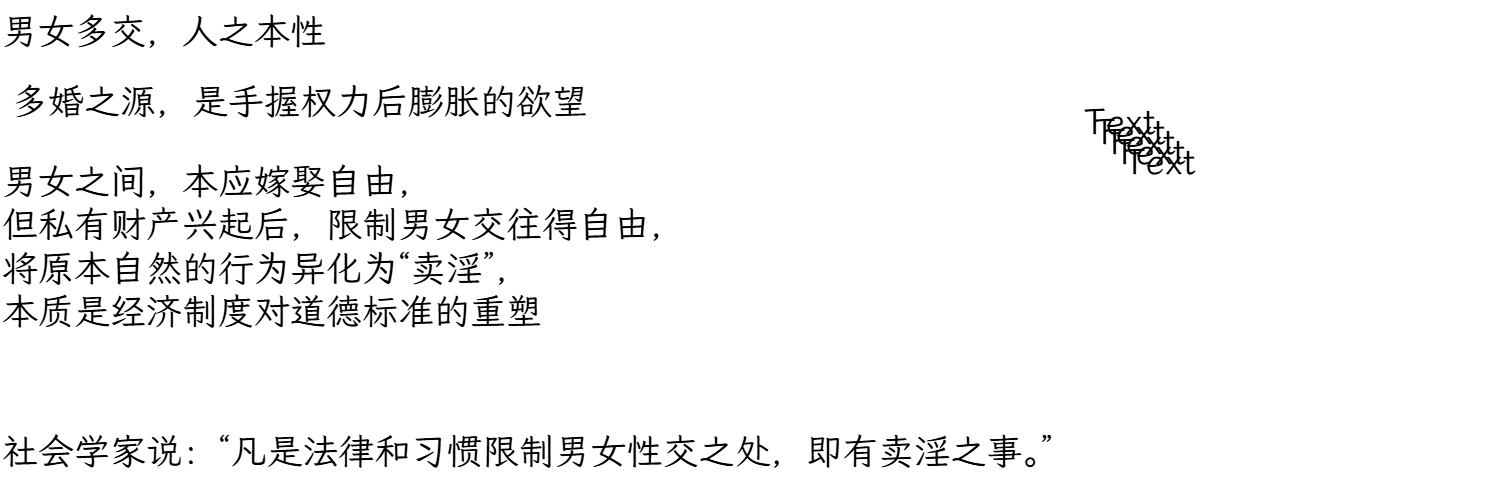

The diagram above was exported from draw.io. Its source (the exported page's mxGraphModel, read from the mxfile embedded in the PNG):
<mxGraphModel dx="2212" dy="1362" grid="1" gridSize="10" guides="1" tooltips="1" connect="0" arrows="1" fold="1" page="1" pageScale="1" pageWidth="1654" pageHeight="1169" background="#ffffff" math="0" shadow="0" adaptiveColors="simple">
  <root>
    <mxCell id="0" />
    <mxCell id="1" parent="0" />
    <mxCell id="cyGOunlHLDhW3c41F6Hx-5" parent="1" style="text;html=1;whiteSpace=wrap;strokeColor=none;fillColor=none;align=left;verticalAlign=middle;rounded=0;fontFamily=霞鹜文楷;fontSize=36;glass=0;sketch=1;curveFitting=1;jiggle=2;fontStyle=0" value="男女多交，人之本性" vertex="1">
      <mxGeometry height="60" width="350" x="80" y="70" as="geometry" />
    </mxCell>
    <mxCell id="cyGOunlHLDhW3c41F6Hx-6" parent="1" style="text;html=1;whiteSpace=wrap;strokeColor=none;fillColor=none;align=center;verticalAlign=middle;rounded=0;fontFamily=霞鹜文楷;fontSize=36;fontStyle=0" value="多婚之源，是手握权力后膨胀的欲望" vertex="1">
      <mxGeometry height="60" width="600" x="80" y="140" as="geometry" />
    </mxCell>
    <mxCell id="cyGOunlHLDhW3c41F6Hx-7" parent="1" style="text;html=1;whiteSpace=wrap;strokeColor=none;fillColor=none;align=left;verticalAlign=middle;rounded=0;fontFamily=霞鹜文楷;fontSize=36;glass=0;sketch=1;curveFitting=1;jiggle=2;fontStyle=0" value="男女之间，本应嫁娶自由，&lt;div&gt;但私有财产兴起后，限制男女交往得自由，&lt;/div&gt;&lt;div&gt;将原本自然的行为异化为“卖淫”，&lt;/div&gt;&lt;div&gt;本质是经济制度对道德标准的重塑&lt;/div&gt;" vertex="1">
      <mxGeometry height="190" width="710" x="80" y="220" as="geometry" />
    </mxCell>
    <mxCell id="cyGOunlHLDhW3c41F6Hx-10" parent="1" style="text;html=1;whiteSpace=wrap;strokeColor=none;fillColor=none;align=left;verticalAlign=middle;rounded=0;fontFamily=霞鹜文楷;fontSize=36;glass=0;sketch=1;curveFitting=1;jiggle=2;fontStyle=0" value="社会学家说：“凡是法律和习惯限制男女性交之处，即有卖淫之事。”" vertex="1">
      <mxGeometry height="60" width="1070" x="80" y="490" as="geometry" />
    </mxCell>
    <mxCell id="cyGOunlHLDhW3c41F6Hx-11" parent="1" style="text;html=1;whiteSpace=wrap;strokeColor=none;fillColor=none;align=center;verticalAlign=middle;rounded=0;fontFamily=霞鹜文楷;fontSize=36;" value="Text" vertex="1">
      <mxGeometry height="220" width="700" x="850" y="80" as="geometry" />
    </mxCell>
    <mxCell id="cyGOunlHLDhW3c41F6Hx-12" parent="1" style="text;html=1;whiteSpace=wrap;strokeColor=none;fillColor=none;align=center;verticalAlign=middle;rounded=0;fontFamily=霞鹜文楷;fontSize=36;" value="Text" vertex="1">
      <mxGeometry height="220" width="700" x="860" y="90" as="geometry" />
    </mxCell>
    <mxCell id="cyGOunlHLDhW3c41F6Hx-13" parent="1" style="text;html=1;whiteSpace=wrap;strokeColor=none;fillColor=none;align=center;verticalAlign=middle;rounded=0;fontFamily=霞鹜文楷;fontSize=36;" value="Text" vertex="1">
      <mxGeometry height="220" width="700" x="870" y="100" as="geometry" />
    </mxCell>
    <mxCell id="cyGOunlHLDhW3c41F6Hx-14" parent="1" style="text;html=1;whiteSpace=wrap;strokeColor=none;fillColor=none;align=center;verticalAlign=middle;rounded=0;fontFamily=霞鹜文楷;fontSize=36;" value="Text" vertex="1">
      <mxGeometry height="220" width="700" x="880" y="110" as="geometry" />
    </mxCell>
    <mxCell id="cyGOunlHLDhW3c41F6Hx-15" parent="1" style="text;html=1;whiteSpace=wrap;strokeColor=none;fillColor=none;align=center;verticalAlign=middle;rounded=0;fontFamily=霞鹜文楷;fontSize=36;" value="Text" vertex="1">
      <mxGeometry height="220" width="700" x="890" y="120" as="geometry" />
    </mxCell>
  </root>
</mxGraphModel>